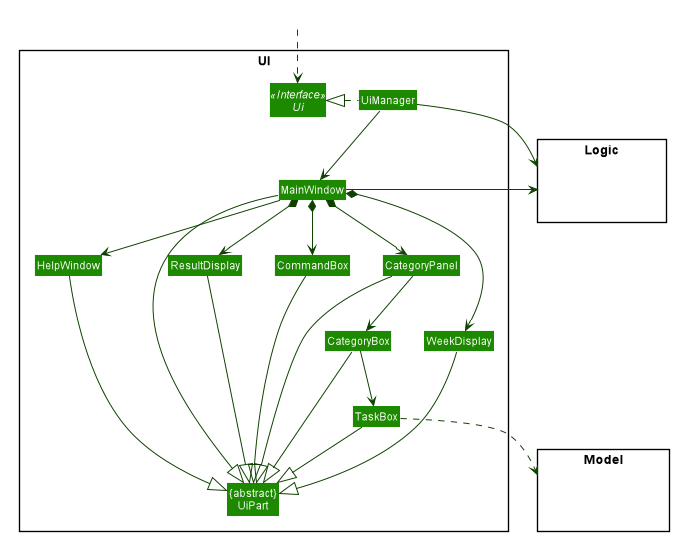

The diagram above was rendered by PlantUML. Its source (embedded in the PNG):
@startuml








skinparam BackgroundColor #FFFFFFF

skinparam Shadowing false

skinparam Class {
    FontColor #FFFFFF
    BorderThickness 1
    BorderColor #FFFFFF
    StereotypeFontColor #FFFFFF
    FontName Arial
}

skinparam Actor {
    BorderColor #000000
    Color #000000
    FontName Arial
}

skinparam Sequence {
    MessageAlign center
    BoxFontSize 15
    BoxPadding 0
    BoxFontColor #FFFFFF
    FontName Arial
}

skinparam Participant {
    FontColor #FFFFFFF
    Padding 20
}

skinparam MinClassWidth 50
skinparam ParticipantPadding 10
skinparam Shadowing false
skinparam DefaultTextAlignment center
skinparam packageStyle Rectangle

hide footbox
hide members
hide circle
skinparam arrowThickness 1.1
skinparam arrowColor #0E4100
skinparam classBackgroundColor #1D8900

package UI <<Rectangle>>{
Interface Ui <<Interface>>
Class "{abstract}\nUiPart" as UiPart
Class UiManager
Class MainWindow
Class HelpWindow
Class ResultDisplay
Class CommandBox
Class CategoryBox
Class CategoryPanel
Class TaskBox
Class WeekDisplay
}

package Model <<Rectangle>> {
Class HiddenModel #FFFFFF
}

package Logic <<Rectangle>> {
Class HiddenLogic #FFFFFF
}

Class HiddenOutside #FFFFFF
HiddenOutside ..> Ui

UiManager .left.|> Ui
UiManager -down-> MainWindow
MainWindow --> HelpWindow
MainWindow *-down-> CommandBox
MainWindow *-down-> ResultDisplay
MainWindow *-down-> WeekDisplay
MainWindow *-down-> CategoryPanel

CategoryPanel -down-> CategoryBox
CategoryBox -down-> TaskBox

MainWindow -left-|> UiPart

ResultDisplay --|> UiPart
CommandBox --|> UiPart
CategoryPanel --|> UiPart
CategoryBox --|> UiPart
HelpWindow -down-|> UiPart
WeekDisplay --|> UiPart
TaskBox --|> UiPart

TaskBox ..> Model
UiManager -right-> Logic
MainWindow -left-> Logic

HelpWindow -[hidden]left- CommandBox
CommandBox -[hidden]left- ResultDisplay

MainWindow -[hidden]-|> UiPart
@enduml